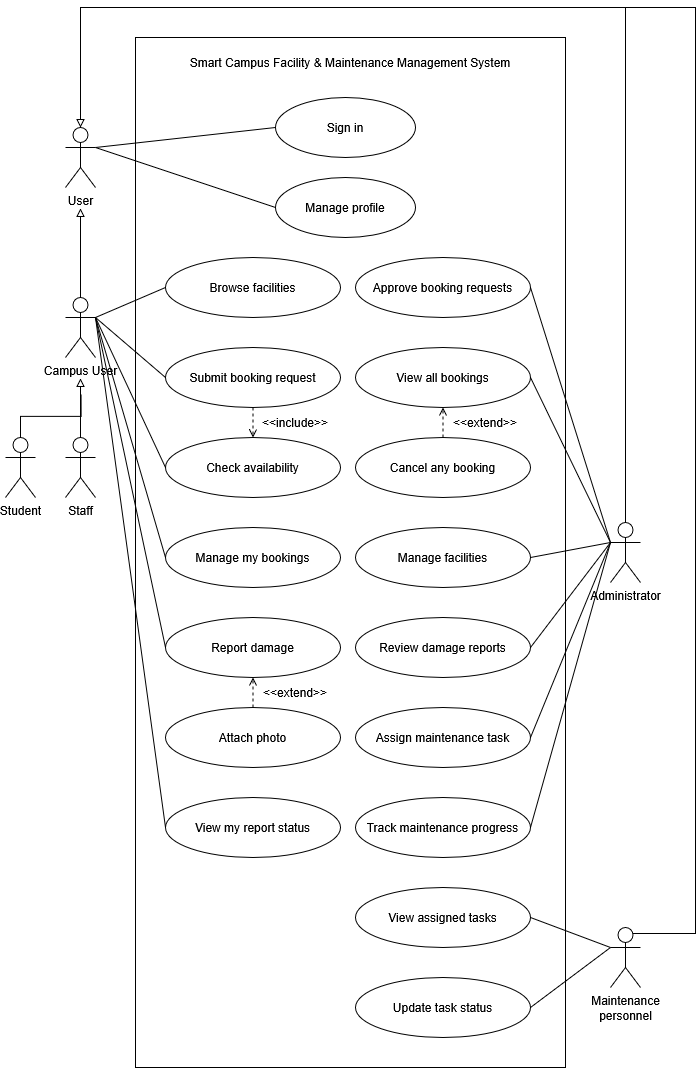

The diagram above was exported from draw.io. Its source (the exported page's mxGraphModel, read from the mxfile embedded in the PNG):
<mxGraphModel dx="1536" dy="2230" grid="1" gridSize="10" guides="1" tooltips="1" connect="1" arrows="1" fold="1" page="1" pageScale="1" pageWidth="850" pageHeight="1100" math="0" shadow="0">
  <root>
    <mxCell id="0" />
    <mxCell id="1" parent="0" />
    <mxCell id="0ZtofT6utrGp3X8OCXb3-49" parent="1" style="rounded=0;whiteSpace=wrap;html=1;" value="" vertex="1">
      <mxGeometry height="1030" width="430" x="180" y="-40" as="geometry" />
    </mxCell>
    <mxCell id="0ZtofT6utrGp3X8OCXb3-8" edge="1" parent="1" source="0ZtofT6utrGp3X8OCXb3-1" style="edgeStyle=orthogonalEdgeStyle;rounded=0;orthogonalLoop=1;jettySize=auto;html=1;defaultLabelBackgroundColor=page;endArrow=none;endFill=0;startArrow=block;startFill=0;" target="0ZtofT6utrGp3X8OCXb3-7" value="">
      <mxGeometry relative="1" as="geometry" />
    </mxCell>
    <mxCell id="0ZtofT6utrGp3X8OCXb3-52" edge="1" parent="1" source="0ZtofT6utrGp3X8OCXb3-1" style="edgeStyle=orthogonalEdgeStyle;rounded=0;orthogonalLoop=1;jettySize=auto;html=1;defaultLabelBackgroundColor=page;endArrow=none;endFill=0;startArrow=block;startFill=0;exitX=0.5;exitY=0;exitDx=0;exitDy=0;exitPerimeter=0;" target="0ZtofT6utrGp3X8OCXb3-51" value="">
      <mxGeometry relative="1" x="0.0136" as="geometry">
        <Array as="points">
          <mxPoint x="125" y="-70" />
          <mxPoint x="670" y="-70" />
        </Array>
        <mxPoint x="140" y="50" as="sourcePoint" />
      </mxGeometry>
    </mxCell>
    <mxCell id="0ZtofT6utrGp3X8OCXb3-1" parent="1" style="shape=umlActor;verticalLabelPosition=bottom;verticalAlign=top;html=1;labelPerimeter=1;" value="User" vertex="1">
      <mxGeometry height="60" width="30" x="110" y="50" as="geometry" />
    </mxCell>
    <mxCell id="0ZtofT6utrGp3X8OCXb3-11" edge="1" parent="1" source="0ZtofT6utrGp3X8OCXb3-7" style="edgeStyle=orthogonalEdgeStyle;rounded=0;orthogonalLoop=1;jettySize=auto;html=1;defaultLabelBackgroundColor=page;endArrow=none;endFill=0;startArrow=block;startFill=0;" target="0ZtofT6utrGp3X8OCXb3-10" value="">
      <mxGeometry relative="1" as="geometry" />
    </mxCell>
    <mxCell id="0ZtofT6utrGp3X8OCXb3-7" parent="1" style="shape=umlActor;verticalLabelPosition=bottom;verticalAlign=top;html=1;labelPerimeter=1;" value="Campus User" vertex="1">
      <mxGeometry height="60" width="30" x="110" y="220" as="geometry" />
    </mxCell>
    <mxCell id="0ZtofT6utrGp3X8OCXb3-10" parent="1" style="shape=umlActor;verticalLabelPosition=bottom;verticalAlign=top;html=1;labelPerimeter=1;" value="Staff" vertex="1">
      <mxGeometry height="60" width="30" x="110" y="360" as="geometry" />
    </mxCell>
    <mxCell id="0ZtofT6utrGp3X8OCXb3-13" edge="1" parent="1" source="0ZtofT6utrGp3X8OCXb3-12" style="edgeStyle=orthogonalEdgeStyle;rounded=0;orthogonalLoop=1;jettySize=auto;html=1;exitX=0.5;exitY=0;exitDx=0;exitDy=0;exitPerimeter=0;defaultLabelBackgroundColor=page;endArrow=none;endFill=0;">
      <mxGeometry relative="1" as="geometry">
        <mxPoint x="125.56666564941406" y="316.79998779296875" as="targetPoint" />
      </mxGeometry>
    </mxCell>
    <mxCell id="0ZtofT6utrGp3X8OCXb3-12" parent="1" style="shape=umlActor;verticalLabelPosition=bottom;verticalAlign=top;html=1;labelPerimeter=1;" value="Student" vertex="1">
      <mxGeometry height="60" width="30" x="50" y="360" as="geometry" />
    </mxCell>
    <mxCell id="0ZtofT6utrGp3X8OCXb3-14" parent="1" style="ellipse;whiteSpace=wrap;html=1;" value="Sign in" vertex="1">
      <mxGeometry height="60" width="140" x="320" y="20" as="geometry" />
    </mxCell>
    <mxCell id="0ZtofT6utrGp3X8OCXb3-15" parent="1" style="ellipse;whiteSpace=wrap;html=1;" value="Manage profile" vertex="1">
      <mxGeometry height="60" width="140" x="320" y="100" as="geometry" />
    </mxCell>
    <mxCell id="0ZtofT6utrGp3X8OCXb3-16" parent="1" style="ellipse;whiteSpace=wrap;html=1;" value="Browse facilities" vertex="1">
      <mxGeometry height="60" width="175" x="210" y="180" as="geometry" />
    </mxCell>
    <mxCell id="0ZtofT6utrGp3X8OCXb3-17" parent="1" style="ellipse;whiteSpace=wrap;html=1;" value="Approve booking requests" vertex="1">
      <mxGeometry height="60" width="175" x="400" y="180" as="geometry" />
    </mxCell>
    <mxCell id="0ZtofT6utrGp3X8OCXb3-42" edge="1" parent="1" source="0ZtofT6utrGp3X8OCXb3-22" style="edgeStyle=orthogonalEdgeStyle;rounded=0;orthogonalLoop=1;jettySize=auto;html=1;exitX=0.5;exitY=1;exitDx=0;exitDy=0;entryX=0.5;entryY=0;entryDx=0;entryDy=0;defaultLabelBackgroundColor=page;endArrow=open;endFill=0;dashed=1;" target="0ZtofT6utrGp3X8OCXb3-24">
      <mxGeometry relative="1" as="geometry" />
    </mxCell>
    <mxCell id="0ZtofT6utrGp3X8OCXb3-22" parent="1" style="ellipse;whiteSpace=wrap;html=1;" value="Submit booking request" vertex="1">
      <mxGeometry height="60" width="175" x="210" y="270" as="geometry" />
    </mxCell>
    <mxCell id="0ZtofT6utrGp3X8OCXb3-23" parent="1" style="ellipse;whiteSpace=wrap;html=1;" value="View all bookings" vertex="1">
      <mxGeometry height="60" width="175" x="400" y="270" as="geometry" />
    </mxCell>
    <mxCell id="0ZtofT6utrGp3X8OCXb3-24" parent="1" style="ellipse;whiteSpace=wrap;html=1;" value="Check availability" vertex="1">
      <mxGeometry height="60" width="175" x="210" y="360" as="geometry" />
    </mxCell>
    <mxCell id="0ZtofT6utrGp3X8OCXb3-41" edge="1" parent="1" source="0ZtofT6utrGp3X8OCXb3-25" style="edgeStyle=orthogonalEdgeStyle;rounded=0;orthogonalLoop=1;jettySize=auto;html=1;exitX=0.5;exitY=0;exitDx=0;exitDy=0;entryX=0.5;entryY=1;entryDx=0;entryDy=0;defaultLabelBackgroundColor=page;dashed=1;endArrow=open;endFill=0;" target="0ZtofT6utrGp3X8OCXb3-23">
      <mxGeometry relative="1" as="geometry" />
    </mxCell>
    <mxCell id="0ZtofT6utrGp3X8OCXb3-25" parent="1" style="ellipse;whiteSpace=wrap;html=1;" value="Cancel any booking" vertex="1">
      <mxGeometry height="60" width="175" x="400" y="360" as="geometry" />
    </mxCell>
    <mxCell id="0ZtofT6utrGp3X8OCXb3-26" parent="1" style="ellipse;whiteSpace=wrap;html=1;" value="Manage my bookings" vertex="1">
      <mxGeometry height="60" width="175" x="210" y="450" as="geometry" />
    </mxCell>
    <mxCell id="0ZtofT6utrGp3X8OCXb3-27" parent="1" style="ellipse;whiteSpace=wrap;html=1;" value="Manage facilities" vertex="1">
      <mxGeometry height="60" width="175" x="400" y="450" as="geometry" />
    </mxCell>
    <mxCell id="0ZtofT6utrGp3X8OCXb3-28" parent="1" style="ellipse;whiteSpace=wrap;html=1;" value="Report damage" vertex="1">
      <mxGeometry height="60" width="175" x="210" y="540" as="geometry" />
    </mxCell>
    <mxCell id="0ZtofT6utrGp3X8OCXb3-29" parent="1" style="ellipse;whiteSpace=wrap;html=1;" value="Review damage reports" vertex="1">
      <mxGeometry height="60" width="175" x="400" y="540" as="geometry" />
    </mxCell>
    <mxCell id="0ZtofT6utrGp3X8OCXb3-43" edge="1" parent="1" source="0ZtofT6utrGp3X8OCXb3-30" style="edgeStyle=orthogonalEdgeStyle;rounded=0;orthogonalLoop=1;jettySize=auto;html=1;exitX=0.5;exitY=0;exitDx=0;exitDy=0;entryX=0.5;entryY=1;entryDx=0;entryDy=0;defaultLabelBackgroundColor=page;endArrow=open;endFill=0;dashed=1;" target="0ZtofT6utrGp3X8OCXb3-28">
      <mxGeometry relative="1" as="geometry" />
    </mxCell>
    <mxCell id="0ZtofT6utrGp3X8OCXb3-30" parent="1" style="ellipse;whiteSpace=wrap;html=1;" value="Attach photo" vertex="1">
      <mxGeometry height="60" width="175" x="210" y="630" as="geometry" />
    </mxCell>
    <mxCell id="0ZtofT6utrGp3X8OCXb3-31" parent="1" style="ellipse;whiteSpace=wrap;html=1;" value="Assign maintenance task" vertex="1">
      <mxGeometry height="60" width="175" x="400" y="630" as="geometry" />
    </mxCell>
    <mxCell id="0ZtofT6utrGp3X8OCXb3-32" parent="1" style="ellipse;whiteSpace=wrap;html=1;" value="View my report status" vertex="1">
      <mxGeometry height="60" width="175" x="210" y="720" as="geometry" />
    </mxCell>
    <mxCell id="0ZtofT6utrGp3X8OCXb3-33" parent="1" style="ellipse;whiteSpace=wrap;html=1;" value="Track maintenance progress" vertex="1">
      <mxGeometry height="60" width="175" x="400" y="720" as="geometry" />
    </mxCell>
    <mxCell id="0ZtofT6utrGp3X8OCXb3-35" parent="1" style="ellipse;whiteSpace=wrap;html=1;" value="View assigned tasks" vertex="1">
      <mxGeometry height="60" width="175" x="400" y="810" as="geometry" />
    </mxCell>
    <mxCell id="0ZtofT6utrGp3X8OCXb3-44" parent="1" style="ellipse;whiteSpace=wrap;html=1;" value="Update task status" vertex="1">
      <mxGeometry height="60" width="175" x="400" y="900" as="geometry" />
    </mxCell>
    <mxCell id="0ZtofT6utrGp3X8OCXb3-46" parent="1" style="text;html=1;whiteSpace=wrap;strokeColor=none;fillColor=none;align=center;verticalAlign=middle;rounded=0;" value="&amp;lt;&amp;lt;include&amp;gt;&amp;gt;" vertex="1">
      <mxGeometry height="30" width="60" x="310" y="330" as="geometry" />
    </mxCell>
    <mxCell id="0ZtofT6utrGp3X8OCXb3-47" parent="1" style="text;html=1;whiteSpace=wrap;strokeColor=none;fillColor=none;align=center;verticalAlign=middle;rounded=0;" value="&amp;lt;&amp;lt;extend&amp;gt;&amp;gt;" vertex="1">
      <mxGeometry height="30" width="60" x="500" y="330" as="geometry" />
    </mxCell>
    <mxCell id="0ZtofT6utrGp3X8OCXb3-48" parent="1" style="text;html=1;whiteSpace=wrap;strokeColor=none;fillColor=none;align=center;verticalAlign=middle;rounded=0;" value="&amp;lt;&amp;lt;extend&amp;gt;&amp;gt;" vertex="1">
      <mxGeometry height="30" width="60" x="310" y="600" as="geometry" />
    </mxCell>
    <mxCell id="0ZtofT6utrGp3X8OCXb3-50" parent="1" style="text;html=1;whiteSpace=wrap;strokeColor=none;fillColor=none;align=center;verticalAlign=middle;rounded=0;" value="Smart Campus Facility &amp;amp; Maintenance Management System" vertex="1">
      <mxGeometry height="30" width="340" x="225" y="-30" as="geometry" />
    </mxCell>
    <mxCell id="0ZtofT6utrGp3X8OCXb3-51" parent="1" style="shape=umlActor;verticalLabelPosition=bottom;verticalAlign=top;html=1;labelPerimeter=1;" value="Administrator" vertex="1">
      <mxGeometry height="60" width="30" x="655" y="445" as="geometry" />
    </mxCell>
    <mxCell id="0ZtofT6utrGp3X8OCXb3-56" edge="1" parent="1" source="0ZtofT6utrGp3X8OCXb3-55" style="edgeStyle=orthogonalEdgeStyle;rounded=0;orthogonalLoop=1;jettySize=auto;html=1;exitX=0.75;exitY=0.1;exitDx=0;exitDy=0;exitPerimeter=0;defaultLabelBackgroundColor=page;endArrow=none;endFill=0;">
      <mxGeometry relative="1" x="-0.0648" as="geometry">
        <Array as="points">
          <mxPoint x="740" y="856" />
          <mxPoint x="740" y="-70" />
        </Array>
        <mxPoint x="660" y="-70" as="targetPoint" />
      </mxGeometry>
    </mxCell>
    <mxCell id="0ZtofT6utrGp3X8OCXb3-55" parent="1" style="shape=umlActor;verticalLabelPosition=bottom;verticalAlign=top;html=1;labelPerimeter=1;" value="Maintenance&lt;br&gt;personnel" vertex="1">
      <mxGeometry height="60" width="30" x="655" y="850" as="geometry" />
    </mxCell>
    <mxCell id="0ZtofT6utrGp3X8OCXb3-66" edge="1" parent="1" source="0ZtofT6utrGp3X8OCXb3-16" style="edgeStyle=none;shape=wire;rounded=0;orthogonalLoop=1;jettySize=auto;html=1;exitX=0;exitY=0.5;exitDx=0;exitDy=0;entryX=1;entryY=0.3333333333333333;entryDx=0;entryDy=0;entryPerimeter=0;dashed=1;defaultLabelBackgroundColor=page;endArrow=none;endFill=0;" target="0ZtofT6utrGp3X8OCXb3-7">
      <mxGeometry relative="1" as="geometry" />
    </mxCell>
    <mxCell id="0ZtofT6utrGp3X8OCXb3-67" edge="1" parent="1" source="0ZtofT6utrGp3X8OCXb3-22" style="edgeStyle=none;shape=wire;rounded=0;orthogonalLoop=1;jettySize=auto;html=1;exitX=0;exitY=0.5;exitDx=0;exitDy=0;entryX=1;entryY=0.3333333333333333;entryDx=0;entryDy=0;entryPerimeter=0;dashed=1;defaultLabelBackgroundColor=page;endArrow=none;endFill=0;" target="0ZtofT6utrGp3X8OCXb3-7">
      <mxGeometry relative="1" as="geometry" />
    </mxCell>
    <mxCell id="0ZtofT6utrGp3X8OCXb3-68" edge="1" parent="1" source="0ZtofT6utrGp3X8OCXb3-24" style="edgeStyle=none;shape=wire;rounded=0;orthogonalLoop=1;jettySize=auto;html=1;exitX=0;exitY=0.5;exitDx=0;exitDy=0;entryX=1;entryY=0.3333333333333333;entryDx=0;entryDy=0;entryPerimeter=0;dashed=1;defaultLabelBackgroundColor=page;endArrow=none;endFill=0;" target="0ZtofT6utrGp3X8OCXb3-7">
      <mxGeometry relative="1" as="geometry" />
    </mxCell>
    <mxCell id="0ZtofT6utrGp3X8OCXb3-69" edge="1" parent="1" source="0ZtofT6utrGp3X8OCXb3-26" style="edgeStyle=none;shape=wire;rounded=0;orthogonalLoop=1;jettySize=auto;html=1;exitX=0;exitY=0.5;exitDx=0;exitDy=0;entryX=1;entryY=0.3333333333333333;entryDx=0;entryDy=0;entryPerimeter=0;dashed=1;defaultLabelBackgroundColor=page;endArrow=none;endFill=0;" target="0ZtofT6utrGp3X8OCXb3-7">
      <mxGeometry relative="1" as="geometry" />
    </mxCell>
    <mxCell id="0ZtofT6utrGp3X8OCXb3-70" edge="1" parent="1" source="0ZtofT6utrGp3X8OCXb3-28" style="edgeStyle=none;shape=wire;rounded=0;orthogonalLoop=1;jettySize=auto;html=1;exitX=0;exitY=0.5;exitDx=0;exitDy=0;entryX=1;entryY=0.3333333333333333;entryDx=0;entryDy=0;entryPerimeter=0;dashed=1;defaultLabelBackgroundColor=page;endArrow=none;endFill=0;" target="0ZtofT6utrGp3X8OCXb3-7">
      <mxGeometry relative="1" as="geometry" />
    </mxCell>
    <mxCell id="0ZtofT6utrGp3X8OCXb3-71" edge="1" parent="1" source="0ZtofT6utrGp3X8OCXb3-32" style="edgeStyle=none;shape=wire;rounded=0;orthogonalLoop=1;jettySize=auto;html=1;exitX=0;exitY=0.5;exitDx=0;exitDy=0;entryX=1;entryY=0.3333333333333333;entryDx=0;entryDy=0;entryPerimeter=0;dashed=1;defaultLabelBackgroundColor=page;endArrow=none;endFill=0;" target="0ZtofT6utrGp3X8OCXb3-7">
      <mxGeometry relative="1" as="geometry" />
    </mxCell>
    <mxCell id="0ZtofT6utrGp3X8OCXb3-72" edge="1" parent="1" source="0ZtofT6utrGp3X8OCXb3-14" style="edgeStyle=none;shape=wire;rounded=0;orthogonalLoop=1;jettySize=auto;html=1;exitX=0;exitY=0.5;exitDx=0;exitDy=0;entryX=1;entryY=0.3333333333333333;entryDx=0;entryDy=0;entryPerimeter=0;dashed=1;defaultLabelBackgroundColor=page;endArrow=none;endFill=0;" target="0ZtofT6utrGp3X8OCXb3-1">
      <mxGeometry relative="1" as="geometry" />
    </mxCell>
    <mxCell id="0ZtofT6utrGp3X8OCXb3-73" edge="1" parent="1" source="0ZtofT6utrGp3X8OCXb3-15" style="edgeStyle=none;shape=wire;rounded=0;orthogonalLoop=1;jettySize=auto;html=1;exitX=0;exitY=0.5;exitDx=0;exitDy=0;entryX=1;entryY=0.3333333333333333;entryDx=0;entryDy=0;entryPerimeter=0;dashed=1;defaultLabelBackgroundColor=page;endArrow=none;endFill=0;" target="0ZtofT6utrGp3X8OCXb3-1">
      <mxGeometry relative="1" as="geometry" />
    </mxCell>
    <mxCell id="0ZtofT6utrGp3X8OCXb3-74" edge="1" parent="1" source="0ZtofT6utrGp3X8OCXb3-17" style="edgeStyle=none;shape=wire;rounded=0;orthogonalLoop=1;jettySize=auto;html=1;exitX=1;exitY=0.5;exitDx=0;exitDy=0;entryX=0;entryY=0.3333333333333333;entryDx=0;entryDy=0;entryPerimeter=0;dashed=1;defaultLabelBackgroundColor=page;endArrow=none;endFill=0;" target="0ZtofT6utrGp3X8OCXb3-51">
      <mxGeometry relative="1" as="geometry" />
    </mxCell>
    <mxCell id="0ZtofT6utrGp3X8OCXb3-75" edge="1" parent="1" source="0ZtofT6utrGp3X8OCXb3-23" style="edgeStyle=none;shape=wire;rounded=0;orthogonalLoop=1;jettySize=auto;html=1;exitX=1;exitY=0.5;exitDx=0;exitDy=0;entryX=0;entryY=0.3333333333333333;entryDx=0;entryDy=0;entryPerimeter=0;dashed=1;defaultLabelBackgroundColor=page;endArrow=none;endFill=0;" target="0ZtofT6utrGp3X8OCXb3-51">
      <mxGeometry relative="1" as="geometry" />
    </mxCell>
    <mxCell id="0ZtofT6utrGp3X8OCXb3-76" edge="1" parent="1" source="0ZtofT6utrGp3X8OCXb3-27" style="edgeStyle=none;shape=wire;rounded=0;orthogonalLoop=1;jettySize=auto;html=1;exitX=1;exitY=0.5;exitDx=0;exitDy=0;entryX=0;entryY=0.3333333333333333;entryDx=0;entryDy=0;entryPerimeter=0;dashed=1;defaultLabelBackgroundColor=page;endArrow=none;endFill=0;" target="0ZtofT6utrGp3X8OCXb3-51">
      <mxGeometry relative="1" as="geometry" />
    </mxCell>
    <mxCell id="0ZtofT6utrGp3X8OCXb3-77" edge="1" parent="1" source="0ZtofT6utrGp3X8OCXb3-29" style="edgeStyle=none;shape=wire;rounded=0;orthogonalLoop=1;jettySize=auto;html=1;exitX=1;exitY=0.5;exitDx=0;exitDy=0;entryX=0;entryY=0.3333333333333333;entryDx=0;entryDy=0;entryPerimeter=0;dashed=1;defaultLabelBackgroundColor=page;endArrow=none;endFill=0;" target="0ZtofT6utrGp3X8OCXb3-51">
      <mxGeometry relative="1" as="geometry" />
    </mxCell>
    <mxCell id="0ZtofT6utrGp3X8OCXb3-78" edge="1" parent="1" source="0ZtofT6utrGp3X8OCXb3-31" style="edgeStyle=none;shape=wire;rounded=0;orthogonalLoop=1;jettySize=auto;html=1;exitX=1;exitY=0.5;exitDx=0;exitDy=0;entryX=0;entryY=0.3333333333333333;entryDx=0;entryDy=0;entryPerimeter=0;dashed=1;defaultLabelBackgroundColor=page;startArrow=none;startFill=0;endArrow=none;endFill=0;" target="0ZtofT6utrGp3X8OCXb3-51">
      <mxGeometry relative="1" as="geometry" />
    </mxCell>
    <mxCell id="0ZtofT6utrGp3X8OCXb3-79" edge="1" parent="1" source="0ZtofT6utrGp3X8OCXb3-33" style="edgeStyle=none;shape=wire;rounded=0;orthogonalLoop=1;jettySize=auto;html=1;exitX=1;exitY=0.5;exitDx=0;exitDy=0;entryX=0;entryY=0.3333333333333333;entryDx=0;entryDy=0;entryPerimeter=0;dashed=1;defaultLabelBackgroundColor=page;endArrow=none;endFill=0;" target="0ZtofT6utrGp3X8OCXb3-51">
      <mxGeometry relative="1" as="geometry" />
    </mxCell>
    <mxCell id="0ZtofT6utrGp3X8OCXb3-80" edge="1" parent="1" source="0ZtofT6utrGp3X8OCXb3-35" style="edgeStyle=none;shape=wire;rounded=0;orthogonalLoop=1;jettySize=auto;html=1;exitX=1;exitY=0.5;exitDx=0;exitDy=0;entryX=0;entryY=0.3333333333333333;entryDx=0;entryDy=0;entryPerimeter=0;dashed=1;defaultLabelBackgroundColor=page;endArrow=none;endFill=0;" target="0ZtofT6utrGp3X8OCXb3-55">
      <mxGeometry relative="1" as="geometry" />
    </mxCell>
    <mxCell id="0ZtofT6utrGp3X8OCXb3-81" edge="1" parent="1" source="0ZtofT6utrGp3X8OCXb3-44" style="edgeStyle=none;shape=wire;rounded=0;orthogonalLoop=1;jettySize=auto;html=1;exitX=1;exitY=0.5;exitDx=0;exitDy=0;entryX=0;entryY=0.3333333333333333;entryDx=0;entryDy=0;entryPerimeter=0;dashed=1;defaultLabelBackgroundColor=page;endArrow=none;endFill=0;" target="0ZtofT6utrGp3X8OCXb3-55">
      <mxGeometry relative="1" as="geometry" />
    </mxCell>
  </root>
</mxGraphModel>